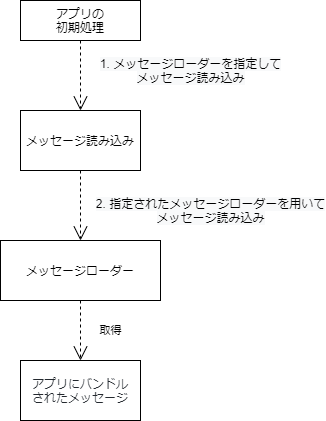

The diagram above was exported from draw.io. Its source (the exported page's mxGraphModel, read from the mxfile embedded in the PNG):
<mxGraphModel dx="1024" dy="592" grid="1" gridSize="10" guides="1" tooltips="1" connect="1" arrows="1" fold="1" page="1" pageScale="1" pageWidth="850" pageHeight="1100" background="none" math="0" shadow="0">
  <root>
    <mxCell id="0" />
    <mxCell id="1" parent="0" />
    <mxCell id="loallobC8swed3gJ7yru-3" value="アプリの&lt;br&gt;初期処理" style="rounded=0;whiteSpace=wrap;html=1;" parent="1" vertex="1">
      <mxGeometry x="60" y="50" width="120" height="40" as="geometry" />
    </mxCell>
    <mxCell id="loallobC8swed3gJ7yru-4" value="&lt;span style=&quot;text-align: left&quot;&gt;メッセージ読み込み&lt;/span&gt;" style="rounded=0;whiteSpace=wrap;html=1;" parent="1" vertex="1">
      <mxGeometry x="60" y="160" width="120" height="60" as="geometry" />
    </mxCell>
    <mxCell id="loallobC8swed3gJ7yru-6" value="メッセージローダー" style="rounded=0;whiteSpace=wrap;html=1;" parent="1" vertex="1">
      <mxGeometry x="40" y="290" width="160" height="60" as="geometry" />
    </mxCell>
    <mxCell id="loallobC8swed3gJ7yru-9" value="&lt;span style=&quot;font-size: 12px ; background-color: rgb(248 , 249 , 250)&quot;&gt;1. メッセージローダーを指定して&lt;br&gt;メッセージ読み込み&lt;br&gt;&lt;/span&gt;" style="endArrow=open;endSize=12;dashed=1;html=1;rounded=0;edgeStyle=orthogonalEdgeStyle;exitX=0.5;exitY=1;exitDx=0;exitDy=0;" parent="1" source="loallobC8swed3gJ7yru-3" target="loallobC8swed3gJ7yru-4" edge="1">
      <mxGeometry x="-0.1429" y="110" width="160" relative="1" as="geometry">
        <mxPoint x="170" y="100" as="sourcePoint" />
        <mxPoint x="330" y="100" as="targetPoint" />
        <mxPoint as="offset" />
      </mxGeometry>
    </mxCell>
    <mxCell id="loallobC8swed3gJ7yru-13" value="&lt;span style=&quot;font-size: 12px ; background-color: rgb(248 , 249 , 250)&quot;&gt;2. 指定された&lt;/span&gt;&lt;span style=&quot;font-size: 12px ; background-color: rgb(248 , 249 , 250)&quot;&gt;メッセージローダーを用いて&lt;br&gt;メッセージ読み込み&lt;/span&gt;" style="endArrow=open;endSize=12;dashed=1;html=1;rounded=0;edgeStyle=orthogonalEdgeStyle;exitX=0.5;exitY=1;exitDx=0;exitDy=0;" parent="1" source="loallobC8swed3gJ7yru-4" target="loallobC8swed3gJ7yru-6" edge="1">
      <mxGeometry x="0.1429" y="130" width="160" relative="1" as="geometry">
        <mxPoint x="170" y="100" as="sourcePoint" />
        <mxPoint x="330" y="100" as="targetPoint" />
        <mxPoint as="offset" />
      </mxGeometry>
    </mxCell>
    <mxCell id="loallobC8swed3gJ7yru-16" value="&lt;span style=&quot;color: rgb(36 , 41 , 47) ; font-family: , , &amp;#34;sf mono&amp;#34; , &amp;#34;menlo&amp;#34; , &amp;#34;consolas&amp;#34; , &amp;#34;liberation mono&amp;#34; , monospace ; background-color: rgb(255 , 255 , 255)&quot;&gt;アプリにバンドル&lt;br&gt;されたメッセージ&lt;br&gt;&lt;/span&gt;" style="rounded=0;whiteSpace=wrap;html=1;" parent="1" vertex="1">
      <mxGeometry x="60" y="410" width="120" height="60" as="geometry" />
    </mxCell>
    <mxCell id="loallobC8swed3gJ7yru-17" value="取得" style="endArrow=open;endSize=12;dashed=1;html=1;rounded=0;edgeStyle=orthogonalEdgeStyle;exitX=0.5;exitY=1;exitDx=0;exitDy=0;entryX=0.5;entryY=0;entryDx=0;entryDy=0;" parent="1" source="loallobC8swed3gJ7yru-6" target="loallobC8swed3gJ7yru-16" edge="1">
      <mxGeometry y="30" width="160" relative="1" as="geometry">
        <mxPoint x="350" y="140" as="sourcePoint" />
        <mxPoint x="510" y="140" as="targetPoint" />
        <mxPoint as="offset" />
      </mxGeometry>
    </mxCell>
  </root>
</mxGraphModel>